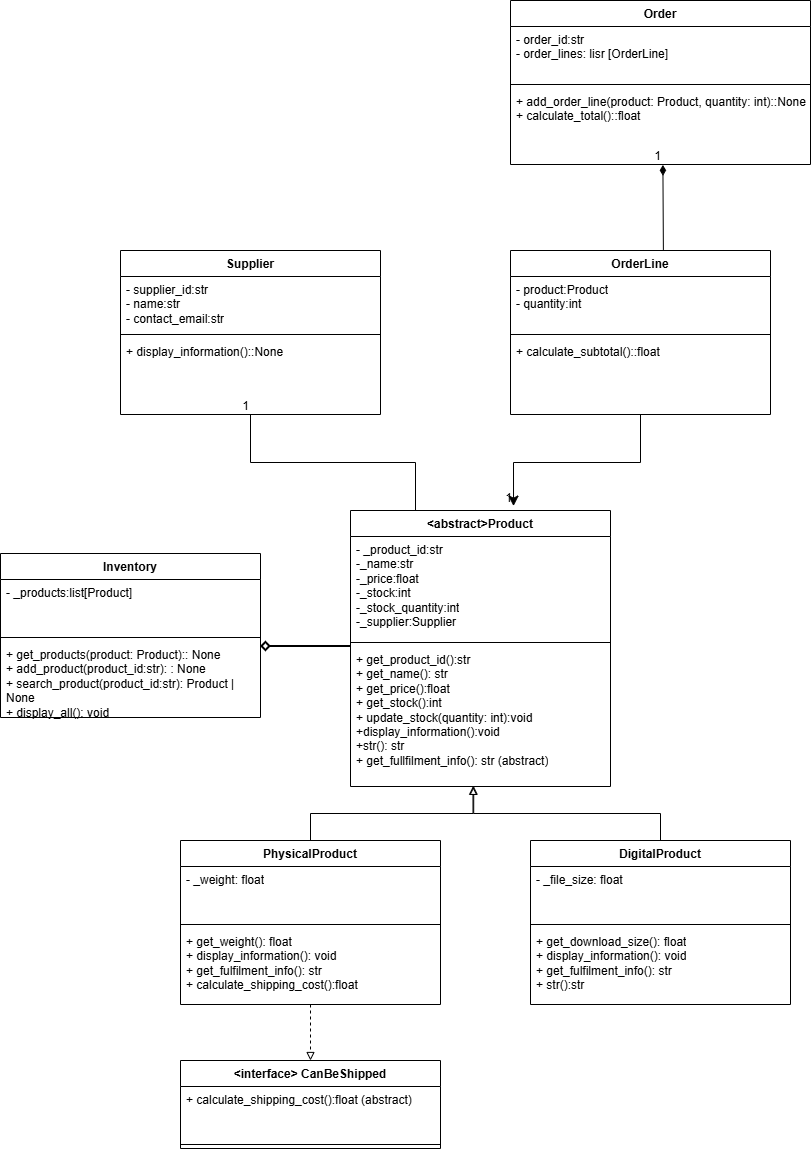

The diagram above was exported from draw.io. Its source (the exported page's mxGraphModel, read from the mxfile embedded in the PNG):
<mxGraphModel dx="1610" dy="2219" grid="1" gridSize="10" guides="1" tooltips="1" connect="1" arrows="1" fold="1" page="1" pageScale="1" pageWidth="1100" pageHeight="1100" math="0" shadow="0">
  <root>
    <mxCell id="0" />
    <mxCell id="1" parent="0" />
    <mxCell id="7idB7UWorurcO1XLrsDV-28" edge="1" parent="1" source="7idB7UWorurcO1XLrsDV-1" style="edgeStyle=orthogonalEdgeStyle;rounded=0;orthogonalLoop=1;jettySize=auto;html=1;exitX=0.5;exitY=1;exitDx=0;exitDy=0;entryX=0.5;entryY=0;entryDx=0;entryDy=0;defaultLabelBackgroundColor=page;dashed=1;endArrow=block;endFill=0;" target="7idB7UWorurcO1XLrsDV-14">
      <mxGeometry relative="1" as="geometry" />
    </mxCell>
    <mxCell id="7idB7UWorurcO1XLrsDV-1" parent="1" style="swimlane;fontStyle=1;align=center;verticalAlign=top;childLayout=stackLayout;horizontal=1;startSize=26;horizontalStack=0;resizeParent=1;resizeParentMax=0;resizeLast=0;collapsible=1;marginBottom=0;whiteSpace=wrap;html=1;" value="PhysicalProduct" vertex="1">
      <mxGeometry height="164" width="260" x="460" y="460" as="geometry" />
    </mxCell>
    <mxCell id="7idB7UWorurcO1XLrsDV-2" parent="7idB7UWorurcO1XLrsDV-1" style="text;strokeColor=none;fillColor=none;align=left;verticalAlign=top;spacingLeft=4;spacingRight=4;overflow=hidden;rotatable=0;points=[[0,0.5],[1,0.5]];portConstraint=eastwest;whiteSpace=wrap;html=1;" value="&lt;div&gt;- _weight: float&lt;/div&gt;" vertex="1">
      <mxGeometry height="54" width="260" y="26" as="geometry" />
    </mxCell>
    <mxCell id="7idB7UWorurcO1XLrsDV-3" parent="7idB7UWorurcO1XLrsDV-1" style="line;strokeWidth=1;fillColor=none;align=left;verticalAlign=middle;spacingTop=-1;spacingLeft=3;spacingRight=3;rotatable=0;labelPosition=right;points=[];portConstraint=eastwest;strokeColor=inherit;labelPerimeter=1;" value="" vertex="1">
      <mxGeometry height="8" width="260" y="80" as="geometry" />
    </mxCell>
    <mxCell id="7idB7UWorurcO1XLrsDV-4" parent="7idB7UWorurcO1XLrsDV-1" style="text;strokeColor=none;fillColor=none;align=left;verticalAlign=top;spacingLeft=4;spacingRight=4;overflow=hidden;rotatable=0;points=[[0,0.5],[1,0.5]];portConstraint=eastwest;whiteSpace=wrap;html=1;" value="&lt;div&gt;+ get_weight(): float&lt;/div&gt;&lt;div&gt;+ display_information(): void&lt;/div&gt;&lt;div&gt;+ get_fulfilment_info(): str&lt;/div&gt;&lt;div&gt;+ calculate_shipping_cost():float&lt;/div&gt;" vertex="1">
      <mxGeometry height="76" width="260" y="88" as="geometry" />
    </mxCell>
    <mxCell id="7idB7UWorurcO1XLrsDV-6" parent="1" style="swimlane;fontStyle=1;align=center;verticalAlign=top;childLayout=stackLayout;horizontal=1;startSize=26;horizontalStack=0;resizeParent=1;resizeParentMax=0;resizeLast=0;collapsible=1;marginBottom=0;whiteSpace=wrap;html=1;" value="&amp;lt;abstract&amp;gt;Product" vertex="1">
      <mxGeometry height="276" width="260" x="630" y="130" as="geometry" />
    </mxCell>
    <mxCell id="7idB7UWorurcO1XLrsDV-7" parent="7idB7UWorurcO1XLrsDV-6" style="text;strokeColor=none;fillColor=none;align=left;verticalAlign=top;spacingLeft=4;spacingRight=4;overflow=hidden;rotatable=0;points=[[0,0.5],[1,0.5]];portConstraint=eastwest;whiteSpace=wrap;html=1;" value="&lt;div&gt;- _product_id:str&lt;/div&gt;&lt;div&gt;-_name:str&lt;/div&gt;&lt;div&gt;-_price:float&lt;/div&gt;&lt;div&gt;-_stock:int&lt;/div&gt;&lt;div&gt;-_stock_quantity:int&lt;/div&gt;&lt;div&gt;-_supplier:Supplier&amp;nbsp;&lt;/div&gt;" vertex="1">
      <mxGeometry height="102" width="260" y="26" as="geometry" />
    </mxCell>
    <mxCell id="7idB7UWorurcO1XLrsDV-8" parent="7idB7UWorurcO1XLrsDV-6" style="line;strokeWidth=1;fillColor=none;align=left;verticalAlign=middle;spacingTop=-1;spacingLeft=3;spacingRight=3;rotatable=0;labelPosition=right;points=[];portConstraint=eastwest;strokeColor=inherit;labelPerimeter=1;" value="" vertex="1">
      <mxGeometry height="8" width="260" y="128" as="geometry" />
    </mxCell>
    <mxCell id="7idB7UWorurcO1XLrsDV-9" parent="7idB7UWorurcO1XLrsDV-6" style="text;strokeColor=none;fillColor=none;align=left;verticalAlign=top;spacingLeft=4;spacingRight=4;overflow=hidden;rotatable=0;points=[[0,0.5],[1,0.5]];portConstraint=eastwest;whiteSpace=wrap;html=1;" value="+ get_product_id():str&lt;div&gt;+ get_name(): str&lt;/div&gt;&lt;div&gt;+ get_price():float&lt;/div&gt;&lt;div&gt;+ get_stock():int&lt;/div&gt;&lt;div&gt;+ update_stock(quantity: int):void&lt;/div&gt;&lt;div&gt;+display_information():void&lt;/div&gt;&lt;div&gt;+str(): str&lt;/div&gt;&lt;div&gt;+ get_fullfilment_info(): str (abstract)&lt;/div&gt;" vertex="1">
      <mxGeometry height="140" width="260" y="136" as="geometry" />
    </mxCell>
    <mxCell id="7idB7UWorurcO1XLrsDV-10" parent="1" style="swimlane;fontStyle=1;align=center;verticalAlign=top;childLayout=stackLayout;horizontal=1;startSize=26;horizontalStack=0;resizeParent=1;resizeParentMax=0;resizeLast=0;collapsible=1;marginBottom=0;whiteSpace=wrap;html=1;" value="DigitalProduct" vertex="1">
      <mxGeometry height="164" width="260" x="810" y="460" as="geometry" />
    </mxCell>
    <mxCell id="7idB7UWorurcO1XLrsDV-11" parent="7idB7UWorurcO1XLrsDV-10" style="text;strokeColor=none;fillColor=none;align=left;verticalAlign=top;spacingLeft=4;spacingRight=4;overflow=hidden;rotatable=0;points=[[0,0.5],[1,0.5]];portConstraint=eastwest;whiteSpace=wrap;html=1;" value="- _file_size: float" vertex="1">
      <mxGeometry height="54" width="260" y="26" as="geometry" />
    </mxCell>
    <mxCell id="7idB7UWorurcO1XLrsDV-12" parent="7idB7UWorurcO1XLrsDV-10" style="line;strokeWidth=1;fillColor=none;align=left;verticalAlign=middle;spacingTop=-1;spacingLeft=3;spacingRight=3;rotatable=0;labelPosition=right;points=[];portConstraint=eastwest;strokeColor=inherit;labelPerimeter=1;" value="" vertex="1">
      <mxGeometry height="8" width="260" y="80" as="geometry" />
    </mxCell>
    <mxCell id="7idB7UWorurcO1XLrsDV-13" parent="7idB7UWorurcO1XLrsDV-10" style="text;strokeColor=none;fillColor=none;align=left;verticalAlign=top;spacingLeft=4;spacingRight=4;overflow=hidden;rotatable=0;points=[[0,0.5],[1,0.5]];portConstraint=eastwest;whiteSpace=wrap;html=1;" value="&lt;div&gt;+ get_download_size(): float&lt;/div&gt;&lt;div&gt;+ display_information(): void&lt;/div&gt;&lt;div&gt;+ get_fulfilment_info(): str&lt;/div&gt;&lt;div&gt;+ str():str&lt;/div&gt;" vertex="1">
      <mxGeometry height="76" width="260" y="88" as="geometry" />
    </mxCell>
    <mxCell id="7idB7UWorurcO1XLrsDV-14" parent="1" style="swimlane;fontStyle=1;align=center;verticalAlign=top;childLayout=stackLayout;horizontal=1;startSize=26;horizontalStack=0;resizeParent=1;resizeParentMax=0;resizeLast=0;collapsible=1;marginBottom=0;whiteSpace=wrap;html=1;" value="&amp;lt;interface&amp;gt; CanBeShipped" vertex="1">
      <mxGeometry height="88" width="260" x="460" y="680" as="geometry" />
    </mxCell>
    <mxCell id="7idB7UWorurcO1XLrsDV-15" parent="7idB7UWorurcO1XLrsDV-14" style="text;strokeColor=none;fillColor=none;align=left;verticalAlign=top;spacingLeft=4;spacingRight=4;overflow=hidden;rotatable=0;points=[[0,0.5],[1,0.5]];portConstraint=eastwest;whiteSpace=wrap;html=1;" value="+ calculate_shipping_cost():float (abstract)" vertex="1">
      <mxGeometry height="54" width="260" y="26" as="geometry" />
    </mxCell>
    <mxCell id="7idB7UWorurcO1XLrsDV-16" parent="7idB7UWorurcO1XLrsDV-14" style="line;strokeWidth=1;fillColor=none;align=left;verticalAlign=middle;spacingTop=-1;spacingLeft=3;spacingRight=3;rotatable=0;labelPosition=right;points=[];portConstraint=eastwest;strokeColor=inherit;labelPerimeter=1;" value="" vertex="1">
      <mxGeometry height="8" width="260" y="80" as="geometry" />
    </mxCell>
    <mxCell id="7idB7UWorurcO1XLrsDV-29" edge="1" parent="1" source="7idB7UWorurcO1XLrsDV-21" style="edgeStyle=orthogonalEdgeStyle;rounded=0;orthogonalLoop=1;jettySize=auto;html=1;defaultLabelBackgroundColor=page;strokeWidth=2;endArrow=none;endFill=0;startArrow=diamond;startFill=0;" target="7idB7UWorurcO1XLrsDV-9" value="">
      <mxGeometry relative="1" x="-0.2909" as="geometry">
        <Array as="points">
          <mxPoint x="530" y="270" />
          <mxPoint x="530" y="270" />
        </Array>
      </mxGeometry>
    </mxCell>
    <mxCell id="7idB7UWorurcO1XLrsDV-21" parent="1" style="swimlane;fontStyle=1;align=center;verticalAlign=top;childLayout=stackLayout;horizontal=1;startSize=26;horizontalStack=0;resizeParent=1;resizeParentMax=0;resizeLast=0;collapsible=1;marginBottom=0;whiteSpace=wrap;html=1;" value="Inventory" vertex="1">
      <mxGeometry height="164" width="260" x="280" y="173" as="geometry" />
    </mxCell>
    <mxCell id="7idB7UWorurcO1XLrsDV-22" parent="7idB7UWorurcO1XLrsDV-21" style="text;strokeColor=none;fillColor=none;align=left;verticalAlign=top;spacingLeft=4;spacingRight=4;overflow=hidden;rotatable=0;points=[[0,0.5],[1,0.5]];portConstraint=eastwest;whiteSpace=wrap;html=1;" value="- _products:list[Product]" vertex="1">
      <mxGeometry height="54" width="260" y="26" as="geometry" />
    </mxCell>
    <mxCell id="7idB7UWorurcO1XLrsDV-23" parent="7idB7UWorurcO1XLrsDV-21" style="line;strokeWidth=1;fillColor=none;align=left;verticalAlign=middle;spacingTop=-1;spacingLeft=3;spacingRight=3;rotatable=0;labelPosition=right;points=[];portConstraint=eastwest;strokeColor=inherit;labelPerimeter=1;" value="" vertex="1">
      <mxGeometry height="8" width="260" y="80" as="geometry" />
    </mxCell>
    <mxCell id="7idB7UWorurcO1XLrsDV-24" parent="7idB7UWorurcO1XLrsDV-21" style="text;strokeColor=none;fillColor=none;align=left;verticalAlign=top;spacingLeft=4;spacingRight=4;overflow=hidden;rotatable=0;points=[[0,0.5],[1,0.5]];portConstraint=eastwest;whiteSpace=wrap;html=1;" value="+ get_products(product: Product):: None&lt;div&gt;+ add_product(product_id:str): : None&lt;/div&gt;&lt;div&gt;+ search_product(product_id:str): Product | None&lt;/div&gt;&lt;div&gt;+ display_all(): void&lt;/div&gt;" vertex="1">
      <mxGeometry height="76" width="260" y="88" as="geometry" />
    </mxCell>
    <mxCell id="7idB7UWorurcO1XLrsDV-26" edge="1" parent="1" source="7idB7UWorurcO1XLrsDV-1" style="edgeStyle=orthogonalEdgeStyle;rounded=0;orthogonalLoop=1;jettySize=auto;html=1;exitX=0.5;exitY=0;exitDx=0;exitDy=0;entryX=0.471;entryY=0.999;entryDx=0;entryDy=0;entryPerimeter=0;defaultLabelBackgroundColor=page;endArrow=block;endFill=0;" target="7idB7UWorurcO1XLrsDV-9">
      <mxGeometry relative="1" as="geometry" />
    </mxCell>
    <mxCell id="7idB7UWorurcO1XLrsDV-27" edge="1" parent="1" source="7idB7UWorurcO1XLrsDV-10" style="edgeStyle=orthogonalEdgeStyle;rounded=0;orthogonalLoop=1;jettySize=auto;html=1;exitX=0.5;exitY=0;exitDx=0;exitDy=0;entryX=0.474;entryY=0.999;entryDx=0;entryDy=0;entryPerimeter=0;defaultLabelBackgroundColor=page;endArrow=block;endFill=0;" target="7idB7UWorurcO1XLrsDV-9">
      <mxGeometry relative="1" as="geometry" />
    </mxCell>
    <mxCell id="QO8YkN6LAqw4kB_Zy3q4-1" parent="1" style="swimlane;fontStyle=1;align=center;verticalAlign=top;childLayout=stackLayout;horizontal=1;startSize=26;horizontalStack=0;resizeParent=1;resizeParentMax=0;resizeLast=0;collapsible=1;marginBottom=0;whiteSpace=wrap;html=1;" value="OrderLine" vertex="1">
      <mxGeometry height="164" width="260" x="790" y="-130" as="geometry" />
    </mxCell>
    <mxCell id="QO8YkN6LAqw4kB_Zy3q4-2" parent="QO8YkN6LAqw4kB_Zy3q4-1" style="text;strokeColor=none;fillColor=none;align=left;verticalAlign=top;spacingLeft=4;spacingRight=4;overflow=hidden;rotatable=0;points=[[0,0.5],[1,0.5]];portConstraint=eastwest;whiteSpace=wrap;html=1;" value="- product:Product&lt;div&gt;- quantity:int&lt;/div&gt;" vertex="1">
      <mxGeometry height="54" width="260" y="26" as="geometry" />
    </mxCell>
    <mxCell id="QO8YkN6LAqw4kB_Zy3q4-3" parent="QO8YkN6LAqw4kB_Zy3q4-1" style="line;strokeWidth=1;fillColor=none;align=left;verticalAlign=middle;spacingTop=-1;spacingLeft=3;spacingRight=3;rotatable=0;labelPosition=right;points=[];portConstraint=eastwest;strokeColor=inherit;labelPerimeter=1;" value="" vertex="1">
      <mxGeometry height="8" width="260" y="80" as="geometry" />
    </mxCell>
    <mxCell id="QO8YkN6LAqw4kB_Zy3q4-4" parent="QO8YkN6LAqw4kB_Zy3q4-1" style="text;strokeColor=none;fillColor=none;align=left;verticalAlign=top;spacingLeft=4;spacingRight=4;overflow=hidden;rotatable=0;points=[[0,0.5],[1,0.5]];portConstraint=eastwest;whiteSpace=wrap;html=1;" value="+ calculate_subtotal()::float" vertex="1">
      <mxGeometry height="76" width="260" y="88" as="geometry" />
    </mxCell>
    <mxCell id="QO8YkN6LAqw4kB_Zy3q4-5" parent="1" style="swimlane;fontStyle=1;align=center;verticalAlign=top;childLayout=stackLayout;horizontal=1;startSize=26;horizontalStack=0;resizeParent=1;resizeParentMax=0;resizeLast=0;collapsible=1;marginBottom=0;whiteSpace=wrap;html=1;" value="Supplier" vertex="1">
      <mxGeometry height="164" width="260" x="400" y="-130" as="geometry" />
    </mxCell>
    <mxCell id="QO8YkN6LAqw4kB_Zy3q4-6" parent="QO8YkN6LAqw4kB_Zy3q4-5" style="text;strokeColor=none;fillColor=none;align=left;verticalAlign=top;spacingLeft=4;spacingRight=4;overflow=hidden;rotatable=0;points=[[0,0.5],[1,0.5]];portConstraint=eastwest;whiteSpace=wrap;html=1;" value="- supplier_id:str&lt;div&gt;- name:str&lt;/div&gt;&lt;div&gt;- contact_email:str&lt;/div&gt;" vertex="1">
      <mxGeometry height="54" width="260" y="26" as="geometry" />
    </mxCell>
    <mxCell id="QO8YkN6LAqw4kB_Zy3q4-7" parent="QO8YkN6LAqw4kB_Zy3q4-5" style="line;strokeWidth=1;fillColor=none;align=left;verticalAlign=middle;spacingTop=-1;spacingLeft=3;spacingRight=3;rotatable=0;labelPosition=right;points=[];portConstraint=eastwest;strokeColor=inherit;labelPerimeter=1;" value="" vertex="1">
      <mxGeometry height="8" width="260" y="80" as="geometry" />
    </mxCell>
    <mxCell id="QO8YkN6LAqw4kB_Zy3q4-8" parent="QO8YkN6LAqw4kB_Zy3q4-5" style="text;strokeColor=none;fillColor=none;align=left;verticalAlign=top;spacingLeft=4;spacingRight=4;overflow=hidden;rotatable=0;points=[[0,0.5],[1,0.5]];portConstraint=eastwest;whiteSpace=wrap;html=1;" value="+ display_information()::None" vertex="1">
      <mxGeometry height="76" width="260" y="88" as="geometry" />
    </mxCell>
    <mxCell id="QO8YkN6LAqw4kB_Zy3q4-9" parent="1" style="swimlane;fontStyle=1;align=center;verticalAlign=top;childLayout=stackLayout;horizontal=1;startSize=26;horizontalStack=0;resizeParent=1;resizeParentMax=0;resizeLast=0;collapsible=1;marginBottom=0;whiteSpace=wrap;html=1;" value="Order" vertex="1">
      <mxGeometry height="164" width="300" x="790" y="-380" as="geometry" />
    </mxCell>
    <mxCell id="QO8YkN6LAqw4kB_Zy3q4-10" parent="QO8YkN6LAqw4kB_Zy3q4-9" style="text;strokeColor=none;fillColor=none;align=left;verticalAlign=top;spacingLeft=4;spacingRight=4;overflow=hidden;rotatable=0;points=[[0,0.5],[1,0.5]];portConstraint=eastwest;whiteSpace=wrap;html=1;" value="- order_id:str&lt;div&gt;- order_lines: lisr [OrderLine]&lt;/div&gt;" vertex="1">
      <mxGeometry height="54" width="300" y="26" as="geometry" />
    </mxCell>
    <mxCell id="QO8YkN6LAqw4kB_Zy3q4-11" parent="QO8YkN6LAqw4kB_Zy3q4-9" style="line;strokeWidth=1;fillColor=none;align=left;verticalAlign=middle;spacingTop=-1;spacingLeft=3;spacingRight=3;rotatable=0;labelPosition=right;points=[];portConstraint=eastwest;strokeColor=inherit;labelPerimeter=1;" value="" vertex="1">
      <mxGeometry height="8" width="300" y="80" as="geometry" />
    </mxCell>
    <mxCell id="QO8YkN6LAqw4kB_Zy3q4-12" parent="QO8YkN6LAqw4kB_Zy3q4-9" style="text;strokeColor=none;fillColor=none;align=left;verticalAlign=top;spacingLeft=4;spacingRight=4;overflow=hidden;rotatable=0;points=[[0,0.5],[1,0.5]];portConstraint=eastwest;whiteSpace=wrap;html=1;" value="+ add_order_line(product: Product, quantity: int)::None&lt;div&gt;+ calculate_total()::float&lt;/div&gt;" vertex="1">
      <mxGeometry height="76" width="300" y="88" as="geometry" />
    </mxCell>
    <mxCell id="QO8YkN6LAqw4kB_Zy3q4-13" edge="1" parent="1" source="7idB7UWorurcO1XLrsDV-6" style="endArrow=none;html=1;rounded=0;fontSize=12;defaultLabelBackgroundColor=page;startSize=8;endSize=8;exitX=0.25;exitY=0;exitDx=0;exitDy=0;edgeStyle=orthogonalEdgeStyle;entryX=0.5;entryY=1;entryDx=0;entryDy=0;" target="QO8YkN6LAqw4kB_Zy3q4-5" value="">
      <mxGeometry relative="1" as="geometry">
        <mxPoint x="510" y="40" as="sourcePoint" />
        <mxPoint x="510" y="40" as="targetPoint" />
      </mxGeometry>
    </mxCell>
    <mxCell id="QO8YkN6LAqw4kB_Zy3q4-14" connectable="0" parent="QO8YkN6LAqw4kB_Zy3q4-13" style="resizable=0;html=1;whiteSpace=wrap;align=right;verticalAlign=bottom;" value="1" vertex="1">
      <mxGeometry relative="1" x="1" as="geometry" />
    </mxCell>
    <mxCell id="QO8YkN6LAqw4kB_Zy3q4-15" edge="1" parent="1" source="QO8YkN6LAqw4kB_Zy3q4-1" style="endArrow=classic;html=1;rounded=0;fontSize=12;defaultLabelBackgroundColor=page;startSize=8;endSize=8;entryX=0.627;entryY=-0.016;entryDx=0;entryDy=0;entryPerimeter=0;exitX=0.5;exitY=1;exitDx=0;exitDy=0;edgeStyle=orthogonalEdgeStyle;flowAnimation=0;endFill=1;" target="7idB7UWorurcO1XLrsDV-6" value="">
      <mxGeometry relative="1" x="0.0606" as="geometry">
        <mxPoint x="940" y="150" as="sourcePoint" />
        <mxPoint x="1100" y="150" as="targetPoint" />
      </mxGeometry>
    </mxCell>
    <mxCell id="QO8YkN6LAqw4kB_Zy3q4-16" connectable="0" parent="QO8YkN6LAqw4kB_Zy3q4-15" style="resizable=0;html=1;whiteSpace=wrap;align=right;verticalAlign=bottom;" value="1" vertex="1">
      <mxGeometry relative="1" x="1" as="geometry" />
    </mxCell>
    <mxCell id="QO8YkN6LAqw4kB_Zy3q4-17" edge="1" parent="1" source="QO8YkN6LAqw4kB_Zy3q4-1" style="endArrow=diamondThin;html=1;rounded=0;fontSize=12;defaultLabelBackgroundColor=page;startSize=8;endSize=8;curved=1;entryX=0.508;entryY=1.005;entryDx=0;entryDy=0;entryPerimeter=0;exitX=0.588;exitY=-0.004;exitDx=0;exitDy=0;exitPerimeter=0;endFill=1;" target="QO8YkN6LAqw4kB_Zy3q4-12" value="">
      <mxGeometry relative="1" as="geometry">
        <mxPoint x="930" y="-140" as="sourcePoint" />
        <mxPoint x="1050" y="-180" as="targetPoint" />
      </mxGeometry>
    </mxCell>
    <mxCell id="QO8YkN6LAqw4kB_Zy3q4-18" connectable="0" parent="QO8YkN6LAqw4kB_Zy3q4-17" style="resizable=0;html=1;whiteSpace=wrap;align=right;verticalAlign=bottom;" value="1" vertex="1">
      <mxGeometry relative="1" x="1" as="geometry" />
    </mxCell>
  </root>
</mxGraphModel>